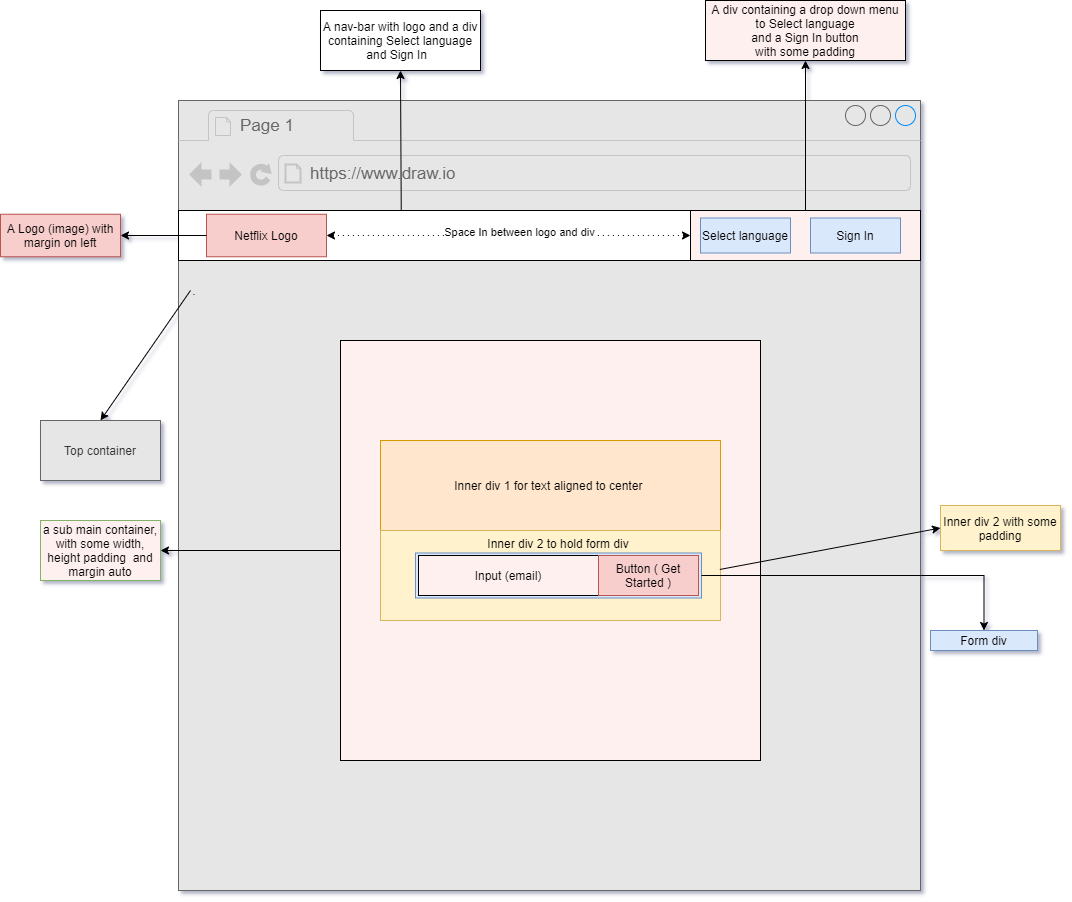

The diagram above was exported from draw.io. Its source (the exported page's mxGraphModel, read from the mxfile embedded in the PNG):
<mxGraphModel dx="1865" dy="585" grid="1" gridSize="10" guides="1" tooltips="1" connect="1" arrows="1" fold="1" page="1" pageScale="1" pageWidth="827" pageHeight="1169" math="0" shadow="0">
  <root>
    <mxCell id="0" />
    <mxCell id="1" parent="0" />
    <mxCell id="42XKUrLwM1cMPFOliuNJ-1" value="" style="strokeWidth=1;shadow=0;dashed=0;align=center;html=1;shape=mxgraph.mockup.containers.browserWindow;rSize=0;strokeColor=#666666;strokeColor2=#008cff;strokeColor3=#c4c4c4;mainText=,;recursiveResize=0;fillColor=#E6E6E6;" parent="1" vertex="1">
      <mxGeometry x="58" y="180" width="742" height="790" as="geometry" />
    </mxCell>
    <mxCell id="42XKUrLwM1cMPFOliuNJ-2" value="Page 1" style="strokeWidth=1;shadow=0;dashed=0;align=center;html=1;shape=mxgraph.mockup.containers.anchor;fontSize=17;fontColor=#666666;align=left;" parent="42XKUrLwM1cMPFOliuNJ-1" vertex="1">
      <mxGeometry x="60" y="12" width="110" height="26" as="geometry" />
    </mxCell>
    <mxCell id="42XKUrLwM1cMPFOliuNJ-3" value="https://www.draw.io" style="strokeWidth=1;shadow=0;dashed=0;align=center;html=1;shape=mxgraph.mockup.containers.anchor;rSize=0;fontSize=17;fontColor=#666666;align=left;" parent="42XKUrLwM1cMPFOliuNJ-1" vertex="1">
      <mxGeometry x="130" y="60" width="250" height="26" as="geometry" />
    </mxCell>
    <mxCell id="42XKUrLwM1cMPFOliuNJ-4" value="" style="rounded=0;whiteSpace=wrap;html=1;" parent="42XKUrLwM1cMPFOliuNJ-1" vertex="1">
      <mxGeometry y="110" width="740" height="50" as="geometry" />
    </mxCell>
    <mxCell id="42XKUrLwM1cMPFOliuNJ-5" value="Netflix Logo" style="rounded=0;whiteSpace=wrap;html=1;fillColor=#f8cecc;strokeColor=#b85450;" parent="42XKUrLwM1cMPFOliuNJ-1" vertex="1">
      <mxGeometry x="28" y="113.75" width="120" height="42.5" as="geometry" />
    </mxCell>
    <mxCell id="42XKUrLwM1cMPFOliuNJ-26" value="" style="whiteSpace=wrap;html=1;aspect=fixed;fillColor=#FFF0F0;" parent="42XKUrLwM1cMPFOliuNJ-1" vertex="1">
      <mxGeometry x="162" y="240" width="420" height="420" as="geometry" />
    </mxCell>
    <mxCell id="42XKUrLwM1cMPFOliuNJ-42" value="Inner div 1 for text aligned to center&amp;nbsp;" style="rounded=0;whiteSpace=wrap;html=1;fillColor=#ffe6cc;strokeColor=#d79b00;" parent="42XKUrLwM1cMPFOliuNJ-1" vertex="1">
      <mxGeometry x="202" y="340" width="340" height="90" as="geometry" />
    </mxCell>
    <mxCell id="42XKUrLwM1cMPFOliuNJ-44" value="" style="rounded=0;whiteSpace=wrap;html=1;fillColor=#fff2cc;strokeColor=#d6b656;" parent="42XKUrLwM1cMPFOliuNJ-1" vertex="1">
      <mxGeometry x="202" y="430" width="340" height="90" as="geometry" />
    </mxCell>
    <mxCell id="42XKUrLwM1cMPFOliuNJ-45" value="" style="rounded=0;whiteSpace=wrap;html=1;fillColor=#dae8fc;strokeColor=#6c8ebf;" parent="42XKUrLwM1cMPFOliuNJ-1" vertex="1">
      <mxGeometry x="237" y="452.5" width="286" height="45" as="geometry" />
    </mxCell>
    <mxCell id="42XKUrLwM1cMPFOliuNJ-46" value="Inner div 2 to hold form div" style="text;html=1;strokeColor=none;fillColor=none;align=center;verticalAlign=middle;whiteSpace=wrap;rounded=0;" parent="42XKUrLwM1cMPFOliuNJ-1" vertex="1">
      <mxGeometry x="275" y="432.5" width="210" height="20" as="geometry" />
    </mxCell>
    <mxCell id="42XKUrLwM1cMPFOliuNJ-49" value="Input (email)" style="rounded=0;whiteSpace=wrap;html=1;fillColor=#FFF0F0;" parent="42XKUrLwM1cMPFOliuNJ-1" vertex="1">
      <mxGeometry x="240" y="455" width="180" height="40" as="geometry" />
    </mxCell>
    <mxCell id="42XKUrLwM1cMPFOliuNJ-51" value="Button ( Get Started )" style="rounded=0;whiteSpace=wrap;html=1;fillColor=#f8cecc;strokeColor=#b85450;" parent="42XKUrLwM1cMPFOliuNJ-1" vertex="1">
      <mxGeometry x="420" y="455" width="100" height="40" as="geometry" />
    </mxCell>
    <mxCell id="jgOcMF5VO7lFxAvHxAXQ-3" value="." style="text;html=1;strokeColor=none;fillColor=none;align=center;verticalAlign=middle;whiteSpace=wrap;rounded=0;" vertex="1" parent="42XKUrLwM1cMPFOliuNJ-1">
      <mxGeometry x="12" y="180" width="8" height="20" as="geometry" />
    </mxCell>
    <mxCell id="42XKUrLwM1cMPFOliuNJ-27" value="a sub main container, with some width, height padding&amp;nbsp; and margin auto" style="rounded=0;whiteSpace=wrap;html=1;strokeColor=#82b366;fillColor=#FFF0F0;" parent="1" vertex="1">
      <mxGeometry x="-80" y="600" width="120" height="60" as="geometry" />
    </mxCell>
    <mxCell id="42XKUrLwM1cMPFOliuNJ-29" style="edgeStyle=orthogonalEdgeStyle;rounded=0;orthogonalLoop=1;jettySize=auto;html=1;entryX=1;entryY=0.5;entryDx=0;entryDy=0;" parent="1" source="42XKUrLwM1cMPFOliuNJ-26" target="42XKUrLwM1cMPFOliuNJ-27" edge="1">
      <mxGeometry relative="1" as="geometry" />
    </mxCell>
    <mxCell id="42XKUrLwM1cMPFOliuNJ-30" value="A nav-bar with logo and a div containing Select language and Sign In&amp;nbsp;&amp;nbsp;" style="rounded=0;whiteSpace=wrap;html=1;" parent="1" vertex="1">
      <mxGeometry x="200" y="90" width="160" height="60" as="geometry" />
    </mxCell>
    <mxCell id="42XKUrLwM1cMPFOliuNJ-36" style="edgeStyle=orthogonalEdgeStyle;rounded=0;orthogonalLoop=1;jettySize=auto;html=1;exitX=0.5;exitY=0;exitDx=0;exitDy=0;" parent="1" source="42XKUrLwM1cMPFOliuNJ-31" target="42XKUrLwM1cMPFOliuNJ-35" edge="1">
      <mxGeometry relative="1" as="geometry" />
    </mxCell>
    <mxCell id="42XKUrLwM1cMPFOliuNJ-31" value="" style="rounded=0;whiteSpace=wrap;html=1;fillColor=#FFF0F0;" parent="1" vertex="1">
      <mxGeometry x="570" y="290" width="230" height="50" as="geometry" />
    </mxCell>
    <mxCell id="42XKUrLwM1cMPFOliuNJ-32" value="Select language" style="rounded=0;whiteSpace=wrap;html=1;fillColor=#dae8fc;strokeColor=#6c8ebf;" parent="1" vertex="1">
      <mxGeometry x="580" y="297.5" width="90" height="35" as="geometry" />
    </mxCell>
    <mxCell id="42XKUrLwM1cMPFOliuNJ-33" value="&lt;span&gt;Sign In&lt;/span&gt;" style="rounded=0;whiteSpace=wrap;html=1;fillColor=#dae8fc;strokeColor=#6c8ebf;" parent="1" vertex="1">
      <mxGeometry x="690" y="297.5" width="90" height="35" as="geometry" />
    </mxCell>
    <mxCell id="42XKUrLwM1cMPFOliuNJ-34" value="" style="endArrow=classic;html=1;entryX=0.5;entryY=1;entryDx=0;entryDy=0;exitX=0.301;exitY=0;exitDx=0;exitDy=0;exitPerimeter=0;" parent="1" source="42XKUrLwM1cMPFOliuNJ-4" target="42XKUrLwM1cMPFOliuNJ-30" edge="1">
      <mxGeometry width="50" height="50" relative="1" as="geometry">
        <mxPoint x="360" y="310" as="sourcePoint" />
        <mxPoint x="410" y="260" as="targetPoint" />
      </mxGeometry>
    </mxCell>
    <mxCell id="42XKUrLwM1cMPFOliuNJ-35" value="&lt;div&gt;&lt;span&gt;A div containing a drop down menu to Select language&lt;/span&gt;&lt;/div&gt;&lt;div&gt;&lt;span&gt;and a Sign In button&lt;/span&gt;&lt;/div&gt;&lt;div&gt;&lt;span&gt;with some padding&lt;/span&gt;&lt;/div&gt;" style="rounded=0;whiteSpace=wrap;html=1;fillColor=#FFF0F0;align=center;" parent="1" vertex="1">
      <mxGeometry x="585" y="80" width="200" height="60" as="geometry" />
    </mxCell>
    <mxCell id="42XKUrLwM1cMPFOliuNJ-37" value="A Logo (image) with margin on left" style="rounded=0;whiteSpace=wrap;html=1;fillColor=#f8cecc;strokeColor=#b85450;" parent="1" vertex="1">
      <mxGeometry x="-120" y="293.75" width="120" height="42.5" as="geometry" />
    </mxCell>
    <mxCell id="42XKUrLwM1cMPFOliuNJ-38" style="edgeStyle=orthogonalEdgeStyle;rounded=0;orthogonalLoop=1;jettySize=auto;html=1;exitX=0;exitY=0.5;exitDx=0;exitDy=0;entryX=1;entryY=0.5;entryDx=0;entryDy=0;" parent="1" source="42XKUrLwM1cMPFOliuNJ-5" target="42XKUrLwM1cMPFOliuNJ-37" edge="1">
      <mxGeometry relative="1" as="geometry" />
    </mxCell>
    <mxCell id="42XKUrLwM1cMPFOliuNJ-40" value="" style="endArrow=classic;startArrow=classic;html=1;exitX=1;exitY=0.5;exitDx=0;exitDy=0;entryX=0;entryY=0.5;entryDx=0;entryDy=0;dashed=1;dashPattern=1 4;" parent="1" source="42XKUrLwM1cMPFOliuNJ-5" target="42XKUrLwM1cMPFOliuNJ-31" edge="1">
      <mxGeometry width="50" height="50" relative="1" as="geometry">
        <mxPoint x="360" y="310" as="sourcePoint" />
        <mxPoint x="410" y="260" as="targetPoint" />
      </mxGeometry>
    </mxCell>
    <mxCell id="42XKUrLwM1cMPFOliuNJ-41" value="Space In between logo and div" style="edgeLabel;html=1;align=center;verticalAlign=middle;resizable=0;points=[];" parent="42XKUrLwM1cMPFOliuNJ-40" vertex="1" connectable="0">
      <mxGeometry x="-0.2232" y="4" relative="1" as="geometry">
        <mxPoint x="51" as="offset" />
      </mxGeometry>
    </mxCell>
    <mxCell id="42XKUrLwM1cMPFOliuNJ-47" value="Form div" style="text;html=1;strokeColor=#6c8ebf;fillColor=#dae8fc;align=center;verticalAlign=middle;whiteSpace=wrap;rounded=0;" parent="1" vertex="1">
      <mxGeometry x="810" y="710" width="107" height="20" as="geometry" />
    </mxCell>
    <mxCell id="42XKUrLwM1cMPFOliuNJ-48" style="edgeStyle=orthogonalEdgeStyle;rounded=0;orthogonalLoop=1;jettySize=auto;html=1;exitX=1;exitY=0.5;exitDx=0;exitDy=0;entryX=0.5;entryY=0;entryDx=0;entryDy=0;" parent="1" source="42XKUrLwM1cMPFOliuNJ-45" target="42XKUrLwM1cMPFOliuNJ-47" edge="1">
      <mxGeometry relative="1" as="geometry" />
    </mxCell>
    <mxCell id="42XKUrLwM1cMPFOliuNJ-52" value="Inner div 2 with some padding" style="rounded=0;whiteSpace=wrap;html=1;fillColor=#fff2cc;strokeColor=#d6b656;" parent="1" vertex="1">
      <mxGeometry x="820" y="585" width="120" height="45" as="geometry" />
    </mxCell>
    <mxCell id="42XKUrLwM1cMPFOliuNJ-53" value="" style="endArrow=classic;html=1;entryX=0;entryY=0.5;entryDx=0;entryDy=0;exitX=0.998;exitY=0.433;exitDx=0;exitDy=0;exitPerimeter=0;" parent="1" source="42XKUrLwM1cMPFOliuNJ-44" target="42XKUrLwM1cMPFOliuNJ-52" edge="1">
      <mxGeometry width="50" height="50" relative="1" as="geometry">
        <mxPoint x="610" y="645" as="sourcePoint" />
        <mxPoint x="660" y="520" as="targetPoint" />
      </mxGeometry>
    </mxCell>
    <mxCell id="jgOcMF5VO7lFxAvHxAXQ-1" value="Top container" style="rounded=0;whiteSpace=wrap;html=1;strokeColor=#666666;fontColor=#333333;fillColor=#E6E6E6;" vertex="1" parent="1">
      <mxGeometry x="-80" y="500" width="120" height="60" as="geometry" />
    </mxCell>
    <mxCell id="jgOcMF5VO7lFxAvHxAXQ-2" value="" style="endArrow=classic;html=1;entryX=0.5;entryY=0;entryDx=0;entryDy=0;" edge="1" parent="1" target="jgOcMF5VO7lFxAvHxAXQ-1">
      <mxGeometry width="50" height="50" relative="1" as="geometry">
        <mxPoint x="70" y="370" as="sourcePoint" />
        <mxPoint x="390" y="490" as="targetPoint" />
      </mxGeometry>
    </mxCell>
  </root>
</mxGraphModel>